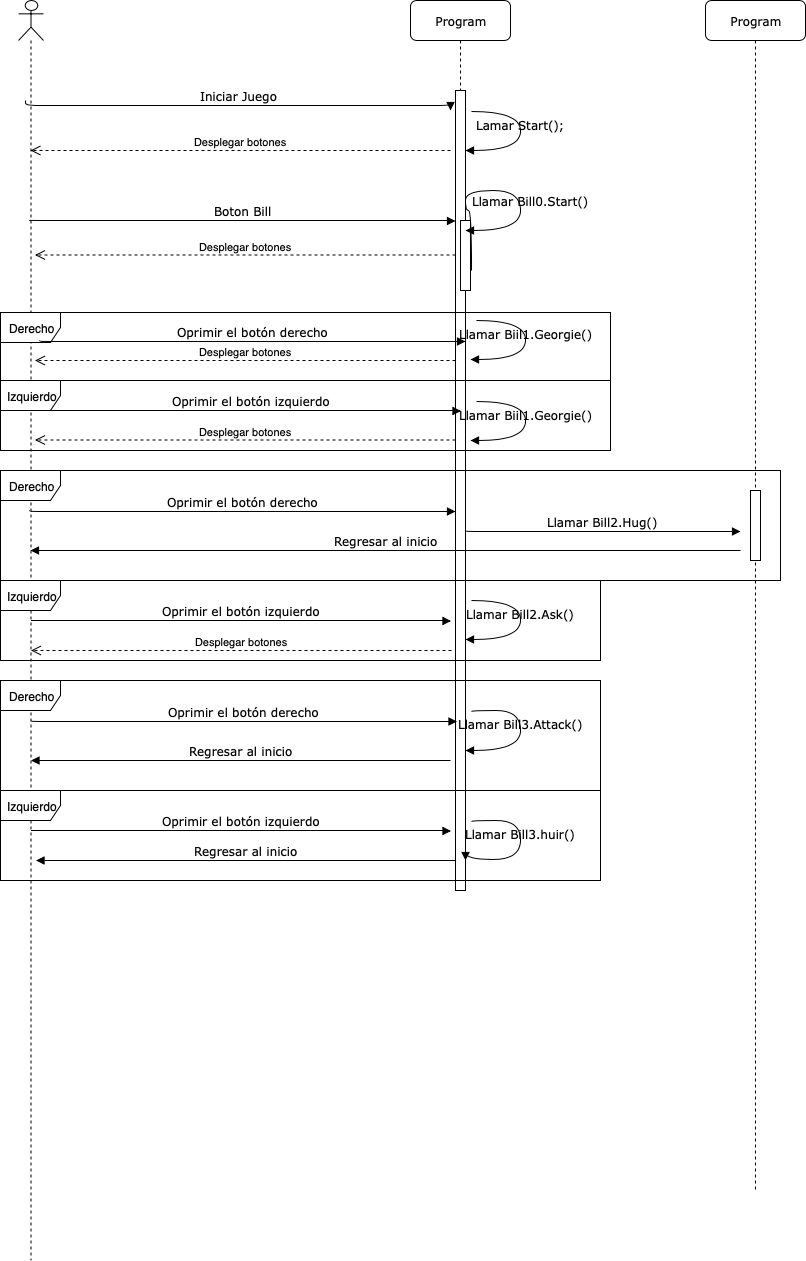

The diagram above was exported from draw.io. Its source (the exported page's mxGraphModel, read from the mxfile embedded in the PNG):
<mxGraphModel dx="1398" dy="814" grid="1" gridSize="10" guides="1" tooltips="1" connect="1" arrows="1" fold="1" page="1" pageScale="1" pageWidth="1100" pageHeight="850" background="#ffffff" math="0" shadow="0">
  <root>
    <mxCell id="0" />
    <mxCell id="1" parent="0" />
    <mxCell id="7baba1c4bc27f4b0-4" value="Program" style="shape=umlLifeline;perimeter=lifelinePerimeter;whiteSpace=wrap;html=1;container=1;collapsible=0;recursiveResize=0;outlineConnect=0;rounded=1;shadow=0;comic=0;labelBackgroundColor=none;strokeColor=#000000;strokeWidth=1;fillColor=#FFFFFF;fontFamily=Verdana;fontSize=12;fontColor=#000000;align=center;" parent="1" vertex="1">
      <mxGeometry x="540" y="80" width="100" height="880" as="geometry" />
    </mxCell>
    <mxCell id="7baba1c4bc27f4b0-16" value="" style="html=1;points=[];perimeter=orthogonalPerimeter;rounded=0;shadow=0;comic=0;labelBackgroundColor=none;strokeColor=#000000;strokeWidth=1;fillColor=#FFFFFF;fontFamily=Verdana;fontSize=12;fontColor=#000000;align=center;" parent="1" vertex="1">
      <mxGeometry x="585" y="170" width="10" height="800" as="geometry" />
    </mxCell>
    <mxCell id="7baba1c4bc27f4b0-11" value="Iniciar Juego" style="html=1;verticalAlign=bottom;endArrow=block;labelBackgroundColor=none;fontFamily=Verdana;fontSize=12;edgeStyle=elbowEdgeStyle;elbow=vertical;" parent="1" edge="1">
      <mxGeometry relative="1" as="geometry">
        <mxPoint x="155" y="180" as="sourcePoint" />
        <mxPoint x="580" y="190" as="targetPoint" />
      </mxGeometry>
    </mxCell>
    <mxCell id="7baba1c4bc27f4b0-34" value="" style="html=1;points=[];perimeter=orthogonalPerimeter;rounded=0;shadow=0;comic=0;labelBackgroundColor=none;strokeColor=#000000;strokeWidth=1;fillColor=#FFFFFF;fontFamily=Verdana;fontSize=12;fontColor=#000000;align=center;" parent="1" vertex="1">
      <mxGeometry x="590" y="300" width="10" height="70" as="geometry" />
    </mxCell>
    <mxCell id="7baba1c4bc27f4b0-36" value="Llamar Bill0.Start()" style="html=1;verticalAlign=bottom;endArrow=block;labelBackgroundColor=none;fontFamily=Verdana;fontSize=12;elbow=vertical;edgeStyle=orthogonalEdgeStyle;curved=1;exitX=1.066;exitY=0.713;exitPerimeter=0;entryX=0.88;entryY=0.455;entryDx=0;entryDy=0;entryPerimeter=0;" parent="1" source="7baba1c4bc27f4b0-34" edge="1">
      <mxGeometry x="0.3644" y="10" relative="1" as="geometry">
        <mxPoint x="610.3333333333333" y="350" as="sourcePoint" />
        <mxPoint x="595" y="310" as="targetPoint" />
        <Array as="points">
          <mxPoint x="601" y="290" />
          <mxPoint x="595" y="290" />
          <mxPoint x="595" y="270" />
          <mxPoint x="650" y="270" />
          <mxPoint x="650" y="310" />
        </Array>
        <mxPoint as="offset" />
      </mxGeometry>
    </mxCell>
    <mxCell id="xIz9C9UGNozbNTZtUpDI-4" value="" style="shape=umlLifeline;participant=umlActor;perimeter=lifelinePerimeter;whiteSpace=wrap;html=1;container=1;collapsible=0;recursiveResize=0;verticalAlign=top;spacingTop=36;labelBackgroundColor=#ffffff;outlineConnect=0;" parent="1" vertex="1">
      <mxGeometry x="148" y="80" width="25" height="1260" as="geometry" />
    </mxCell>
    <mxCell id="xIz9C9UGNozbNTZtUpDI-19" value="Lamar Start();" style="html=1;verticalAlign=bottom;endArrow=block;labelBackgroundColor=none;fontFamily=Verdana;fontSize=12;elbow=vertical;edgeStyle=orthogonalEdgeStyle;curved=1;exitX=1.066;exitY=0.713;exitPerimeter=0;" parent="1" edge="1">
      <mxGeometry relative="1" as="geometry">
        <mxPoint x="601" y="191" as="sourcePoint" />
        <mxPoint x="595" y="230" as="targetPoint" />
        <Array as="points">
          <mxPoint x="650" y="191" />
          <mxPoint x="650" y="230" />
        </Array>
      </mxGeometry>
    </mxCell>
    <mxCell id="xIz9C9UGNozbNTZtUpDI-20" value="Desplegar botones" style="html=1;verticalAlign=bottom;endArrow=open;dashed=1;endSize=8;" parent="1" target="xIz9C9UGNozbNTZtUpDI-4" edge="1">
      <mxGeometry relative="1" as="geometry">
        <mxPoint x="580" y="230" as="sourcePoint" />
        <mxPoint x="500" y="230" as="targetPoint" />
      </mxGeometry>
    </mxCell>
    <mxCell id="xIz9C9UGNozbNTZtUpDI-22" value="Boton Bill" style="html=1;verticalAlign=bottom;endArrow=block;labelBackgroundColor=none;fontFamily=Verdana;fontSize=12;edgeStyle=elbowEdgeStyle;elbow=vertical;entryX=-0.4;entryY=0.048;entryDx=0;entryDy=0;entryPerimeter=0;" parent="1" edge="1">
      <mxGeometry relative="1" as="geometry">
        <mxPoint x="159" y="299.5" as="sourcePoint" />
        <mxPoint x="585" y="300.5" as="targetPoint" />
      </mxGeometry>
    </mxCell>
    <mxCell id="xIz9C9UGNozbNTZtUpDI-27" value="Desplegar botones" style="html=1;verticalAlign=bottom;endArrow=open;dashed=1;endSize=8;" parent="1" edge="1">
      <mxGeometry relative="1" as="geometry">
        <mxPoint x="585" y="334.5" as="sourcePoint" />
        <mxPoint x="164.5" y="334.5" as="targetPoint" />
      </mxGeometry>
    </mxCell>
    <mxCell id="xIz9C9UGNozbNTZtUpDI-32" value="Oprimir el botón derecho" style="html=1;verticalAlign=bottom;endArrow=block;labelBackgroundColor=none;fontFamily=Verdana;fontSize=12;edgeStyle=elbowEdgeStyle;elbow=vertical;entryX=-0.4;entryY=0.048;entryDx=0;entryDy=0;entryPerimeter=0;" parent="1" edge="1">
      <mxGeometry relative="1" as="geometry">
        <mxPoint x="159" y="590" as="sourcePoint" />
        <mxPoint x="585" y="591" as="targetPoint" />
      </mxGeometry>
    </mxCell>
    <mxCell id="xIz9C9UGNozbNTZtUpDI-36" value="Desplegar botones" style="html=1;verticalAlign=bottom;endArrow=open;dashed=1;endSize=8;" parent="1" edge="1">
      <mxGeometry relative="1" as="geometry">
        <mxPoint x="585" y="440" as="sourcePoint" />
        <mxPoint x="164.5" y="440" as="targetPoint" />
      </mxGeometry>
    </mxCell>
    <mxCell id="xIz9C9UGNozbNTZtUpDI-39" value="Desplegar botones" style="html=1;verticalAlign=bottom;endArrow=open;dashed=1;endSize=8;" parent="1" edge="1">
      <mxGeometry relative="1" as="geometry">
        <mxPoint x="585" y="519.5" as="sourcePoint" />
        <mxPoint x="164.5" y="519.5" as="targetPoint" />
      </mxGeometry>
    </mxCell>
    <mxCell id="xIz9C9UGNozbNTZtUpDI-48" value="Llamar Biil1.Georgie()" style="html=1;verticalAlign=bottom;endArrow=block;labelBackgroundColor=none;fontFamily=Verdana;fontSize=12;elbow=vertical;edgeStyle=orthogonalEdgeStyle;curved=1;exitX=1.066;exitY=0.713;exitPerimeter=0;" parent="1" edge="1">
      <mxGeometry relative="1" as="geometry">
        <mxPoint x="606" y="400" as="sourcePoint" />
        <mxPoint x="600" y="439" as="targetPoint" />
        <Array as="points">
          <mxPoint x="655" y="399.5" />
          <mxPoint x="655" y="438.5" />
        </Array>
      </mxGeometry>
    </mxCell>
    <mxCell id="xIz9C9UGNozbNTZtUpDI-67" value="Program" style="shape=umlLifeline;perimeter=lifelinePerimeter;whiteSpace=wrap;html=1;container=1;collapsible=0;recursiveResize=0;outlineConnect=0;rounded=1;shadow=0;comic=0;labelBackgroundColor=none;strokeColor=#000000;strokeWidth=1;fillColor=#FFFFFF;fontFamily=Verdana;fontSize=12;fontColor=#000000;align=center;" parent="1" vertex="1">
      <mxGeometry x="835" y="80" width="100" height="1190" as="geometry" />
    </mxCell>
    <mxCell id="xIz9C9UGNozbNTZtUpDI-70" value="" style="html=1;points=[];perimeter=orthogonalPerimeter;rounded=0;shadow=0;comic=0;labelBackgroundColor=none;strokeColor=#000000;strokeWidth=1;fillColor=#FFFFFF;fontFamily=Verdana;fontSize=12;fontColor=#000000;align=center;" parent="xIz9C9UGNozbNTZtUpDI-67" vertex="1">
      <mxGeometry x="45" y="490" width="10" height="70" as="geometry" />
    </mxCell>
    <mxCell id="xIz9C9UGNozbNTZtUpDI-71" value="Oprimir el botón izquierdo" style="html=1;verticalAlign=bottom;endArrow=block;labelBackgroundColor=none;fontFamily=Verdana;fontSize=12;edgeStyle=elbowEdgeStyle;elbow=vertical;" parent="1" edge="1">
      <mxGeometry relative="1" as="geometry">
        <mxPoint x="160.5" y="700" as="sourcePoint" />
        <mxPoint x="580.5" y="700.5" as="targetPoint" />
        <Array as="points" />
      </mxGeometry>
    </mxCell>
    <mxCell id="xIz9C9UGNozbNTZtUpDI-137" value="Llamar Biil1.Georgie()" style="html=1;verticalAlign=bottom;endArrow=block;labelBackgroundColor=none;fontFamily=Verdana;fontSize=12;elbow=vertical;edgeStyle=orthogonalEdgeStyle;curved=1;exitX=1.066;exitY=0.713;exitPerimeter=0;" parent="1" edge="1">
      <mxGeometry relative="1" as="geometry">
        <mxPoint x="606" y="481" as="sourcePoint" />
        <mxPoint x="600" y="520" as="targetPoint" />
        <Array as="points">
          <mxPoint x="655" y="480.5" />
          <mxPoint x="655" y="519.5" />
        </Array>
      </mxGeometry>
    </mxCell>
    <mxCell id="xIz9C9UGNozbNTZtUpDI-138" value="Derecho" style="shape=umlFrame;whiteSpace=wrap;html=1;" parent="1" vertex="1">
      <mxGeometry x="130" y="392" width="610" height="68" as="geometry" />
    </mxCell>
    <mxCell id="xIz9C9UGNozbNTZtUpDI-139" value="Izquierdo" style="shape=umlFrame;whiteSpace=wrap;html=1;" parent="1" vertex="1">
      <mxGeometry x="130" y="460" width="610" height="70" as="geometry" />
    </mxCell>
    <mxCell id="xIz9C9UGNozbNTZtUpDI-140" value="Oprimir el botón derecho" style="html=1;verticalAlign=bottom;endArrow=block;labelBackgroundColor=none;fontFamily=Verdana;fontSize=12;edgeStyle=elbowEdgeStyle;elbow=vertical;entryX=-0.4;entryY=0.048;entryDx=0;entryDy=0;entryPerimeter=0;" parent="1" edge="1">
      <mxGeometry relative="1" as="geometry">
        <mxPoint x="169" y="420" as="sourcePoint" />
        <mxPoint x="595" y="421" as="targetPoint" />
      </mxGeometry>
    </mxCell>
    <mxCell id="xIz9C9UGNozbNTZtUpDI-141" value="Llamar Bill2.Hug()" style="html=1;verticalAlign=bottom;endArrow=block;labelBackgroundColor=none;fontFamily=Verdana;fontSize=12;edgeStyle=elbowEdgeStyle;elbow=vertical;" parent="1" edge="1">
      <mxGeometry relative="1" as="geometry">
        <mxPoint x="595" y="610" as="sourcePoint" />
        <mxPoint x="870" y="611" as="targetPoint" />
      </mxGeometry>
    </mxCell>
    <mxCell id="xIz9C9UGNozbNTZtUpDI-142" value="Regresar al inicio" style="html=1;verticalAlign=bottom;endArrow=block;labelBackgroundColor=none;fontFamily=Verdana;fontSize=12;edgeStyle=elbowEdgeStyle;elbow=vertical;" parent="1" target="xIz9C9UGNozbNTZtUpDI-4" edge="1">
      <mxGeometry relative="1" as="geometry">
        <mxPoint x="870" y="630" as="sourcePoint" />
        <mxPoint x="776" y="651" as="targetPoint" />
      </mxGeometry>
    </mxCell>
    <mxCell id="xIz9C9UGNozbNTZtUpDI-143" value="Oprimir el botón izquierdo" style="html=1;verticalAlign=bottom;endArrow=block;labelBackgroundColor=none;fontFamily=Verdana;fontSize=12;edgeStyle=elbowEdgeStyle;elbow=vertical;" parent="1" edge="1">
      <mxGeometry relative="1" as="geometry">
        <mxPoint x="170.5" y="490" as="sourcePoint" />
        <mxPoint x="590.5" y="490.5" as="targetPoint" />
        <Array as="points" />
      </mxGeometry>
    </mxCell>
    <mxCell id="xIz9C9UGNozbNTZtUpDI-144" value="Llamar Bill2.Ask()" style="html=1;verticalAlign=bottom;endArrow=block;labelBackgroundColor=none;fontFamily=Verdana;fontSize=12;elbow=vertical;edgeStyle=orthogonalEdgeStyle;curved=1;exitX=1.066;exitY=0.713;exitPerimeter=0;" parent="1" edge="1">
      <mxGeometry relative="1" as="geometry">
        <mxPoint x="601" y="680" as="sourcePoint" />
        <mxPoint x="595" y="719" as="targetPoint" />
        <Array as="points">
          <mxPoint x="650" y="679.5" />
          <mxPoint x="650" y="718.5" />
        </Array>
      </mxGeometry>
    </mxCell>
    <mxCell id="xIz9C9UGNozbNTZtUpDI-145" value="Desplegar botones" style="html=1;verticalAlign=bottom;endArrow=open;dashed=1;endSize=8;" parent="1" edge="1">
      <mxGeometry relative="1" as="geometry">
        <mxPoint x="581" y="730" as="sourcePoint" />
        <mxPoint x="160.5" y="730" as="targetPoint" />
      </mxGeometry>
    </mxCell>
    <mxCell id="xIz9C9UGNozbNTZtUpDI-146" value="Derecho" style="shape=umlFrame;whiteSpace=wrap;html=1;" parent="1" vertex="1">
      <mxGeometry x="130" y="550" width="780" height="110" as="geometry" />
    </mxCell>
    <mxCell id="xIz9C9UGNozbNTZtUpDI-147" value="Izquierdo" style="shape=umlFrame;whiteSpace=wrap;html=1;" parent="1" vertex="1">
      <mxGeometry x="130" y="660" width="600" height="80" as="geometry" />
    </mxCell>
    <mxCell id="xIz9C9UGNozbNTZtUpDI-148" value="Oprimir el botón derecho" style="html=1;verticalAlign=bottom;endArrow=block;labelBackgroundColor=none;fontFamily=Verdana;fontSize=12;edgeStyle=elbowEdgeStyle;elbow=vertical;entryX=-0.4;entryY=0.048;entryDx=0;entryDy=0;entryPerimeter=0;" parent="1" edge="1">
      <mxGeometry relative="1" as="geometry">
        <mxPoint x="160.5" y="800" as="sourcePoint" />
        <mxPoint x="586.5" y="801" as="targetPoint" />
      </mxGeometry>
    </mxCell>
    <mxCell id="xIz9C9UGNozbNTZtUpDI-149" value="Llamar Bill3.Attack()" style="html=1;verticalAlign=bottom;endArrow=block;labelBackgroundColor=none;fontFamily=Verdana;fontSize=12;elbow=vertical;edgeStyle=orthogonalEdgeStyle;curved=1;exitX=1.066;exitY=0.713;exitPerimeter=0;" parent="1" edge="1">
      <mxGeometry relative="1" as="geometry">
        <mxPoint x="601" y="790.5" as="sourcePoint" />
        <mxPoint x="595" y="829.5" as="targetPoint" />
        <Array as="points">
          <mxPoint x="650" y="790" />
          <mxPoint x="650" y="829" />
        </Array>
      </mxGeometry>
    </mxCell>
    <mxCell id="xIz9C9UGNozbNTZtUpDI-150" value="Regresar al inicio" style="html=1;verticalAlign=bottom;endArrow=block;labelBackgroundColor=none;fontFamily=Verdana;fontSize=12;edgeStyle=elbowEdgeStyle;elbow=vertical;" parent="1" edge="1">
      <mxGeometry relative="1" as="geometry">
        <mxPoint x="580" y="840" as="sourcePoint" />
        <mxPoint x="160.5" y="840" as="targetPoint" />
      </mxGeometry>
    </mxCell>
    <mxCell id="xIz9C9UGNozbNTZtUpDI-151" value="Oprimir el botón izquierdo" style="html=1;verticalAlign=bottom;endArrow=block;labelBackgroundColor=none;fontFamily=Verdana;fontSize=12;edgeStyle=elbowEdgeStyle;elbow=vertical;" parent="1" edge="1">
      <mxGeometry relative="1" as="geometry">
        <mxPoint x="160.5" y="910" as="sourcePoint" />
        <mxPoint x="580.5" y="910.5" as="targetPoint" />
        <Array as="points" />
      </mxGeometry>
    </mxCell>
    <mxCell id="xIz9C9UGNozbNTZtUpDI-152" value="Llamar Bill3.huir()" style="html=1;verticalAlign=bottom;endArrow=block;labelBackgroundColor=none;fontFamily=Verdana;fontSize=12;elbow=vertical;edgeStyle=orthogonalEdgeStyle;curved=1;exitX=1.066;exitY=0.713;exitPerimeter=0;" parent="1" edge="1">
      <mxGeometry relative="1" as="geometry">
        <mxPoint x="601" y="901" as="sourcePoint" />
        <mxPoint x="595" y="940" as="targetPoint" />
        <Array as="points">
          <mxPoint x="650" y="900" />
          <mxPoint x="650" y="939" />
        </Array>
      </mxGeometry>
    </mxCell>
    <mxCell id="xIz9C9UGNozbNTZtUpDI-153" value="Regresar al inicio" style="html=1;verticalAlign=bottom;endArrow=block;labelBackgroundColor=none;fontFamily=Verdana;fontSize=12;edgeStyle=elbowEdgeStyle;elbow=vertical;" parent="1" edge="1">
      <mxGeometry relative="1" as="geometry">
        <mxPoint x="585" y="940" as="sourcePoint" />
        <mxPoint x="165.5" y="940" as="targetPoint" />
      </mxGeometry>
    </mxCell>
    <mxCell id="xIz9C9UGNozbNTZtUpDI-156" value="Derecho" style="shape=umlFrame;whiteSpace=wrap;html=1;" parent="1" vertex="1">
      <mxGeometry x="130" y="760" width="600" height="110" as="geometry" />
    </mxCell>
    <mxCell id="xIz9C9UGNozbNTZtUpDI-157" value="Izquierdo" style="shape=umlFrame;whiteSpace=wrap;html=1;" parent="1" vertex="1">
      <mxGeometry x="130" y="870" width="600" height="90" as="geometry" />
    </mxCell>
  </root>
</mxGraphModel>